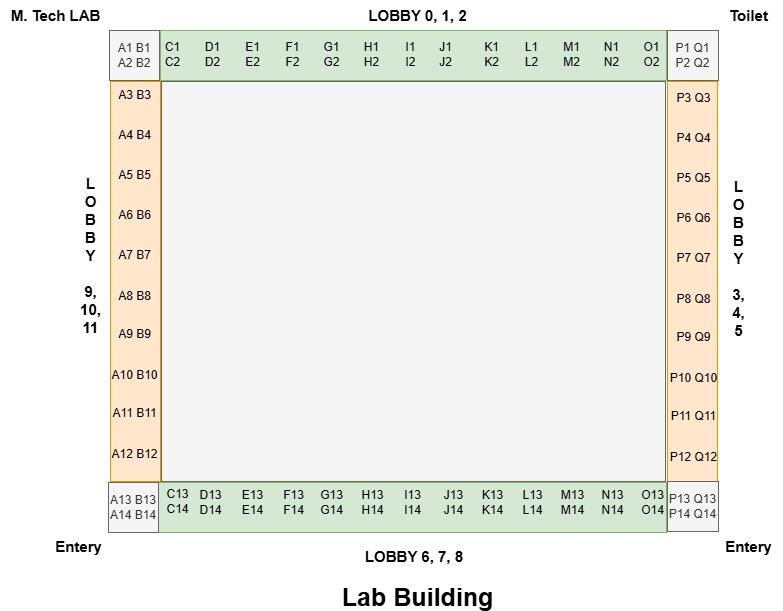

The diagram above was exported from draw.io. Its source (the exported page's mxGraphModel, read from the mxfile embedded in the PNG):
<mxGraphModel dx="1591" dy="857" grid="1" gridSize="10" guides="1" tooltips="1" connect="1" arrows="1" fold="1" page="1" pageScale="1" pageWidth="827" pageHeight="1169" background="none" math="0" shadow="0">
  <root>
    <mxCell id="0" />
    <mxCell id="1" parent="0" />
    <mxCell id="5bBYrHTev_450Ca2v1Da-1" value="" style="rounded=0;whiteSpace=wrap;html=1;fillColor=#d5e8d4;strokeColor=#82b366;" vertex="1" parent="1">
      <mxGeometry x="174" y="189" width="506" height="50" as="geometry" />
    </mxCell>
    <mxCell id="5bBYrHTev_450Ca2v1Da-3" value="" style="rounded=0;whiteSpace=wrap;html=1;fillColor=#d5e8d4;strokeColor=#82b366;" vertex="1" parent="1">
      <mxGeometry x="170" y="641" width="510" height="50" as="geometry" />
    </mxCell>
    <mxCell id="5bBYrHTev_450Ca2v1Da-4" value="" style="rounded=0;whiteSpace=wrap;html=1;direction=south;fillColor=#ffe6cc;strokeColor=#d79b00;" vertex="1" parent="1">
      <mxGeometry x="124" y="240" width="50" height="400" as="geometry" />
    </mxCell>
    <mxCell id="5bBYrHTev_450Ca2v1Da-5" value="" style="rounded=0;whiteSpace=wrap;html=1;direction=south;fillColor=#ffe6cc;strokeColor=#d79b00;" vertex="1" parent="1">
      <mxGeometry x="681" y="240" width="50" height="400" as="geometry" />
    </mxCell>
    <mxCell id="5bBYrHTev_450Ca2v1Da-12" value="&lt;font style=&quot;font-size: 15px;&quot;&gt;&lt;b&gt;L&lt;br&gt;O&lt;/b&gt;&lt;/font&gt;&lt;div&gt;&lt;font style=&quot;font-size: 15px;&quot;&gt;&lt;b&gt;B&lt;/b&gt;&lt;/font&gt;&lt;/div&gt;&lt;div&gt;&lt;font style=&quot;font-size: 15px;&quot;&gt;&lt;b&gt;B&lt;/b&gt;&lt;/font&gt;&lt;/div&gt;&lt;div&gt;&lt;font style=&quot;font-size: 15px;&quot;&gt;&lt;b&gt;Y&lt;/b&gt;&lt;/font&gt;&lt;/div&gt;&lt;div&gt;&lt;font style=&quot;font-size: 15px;&quot;&gt;&lt;b&gt;&lt;br&gt;&lt;/b&gt;&lt;/font&gt;&lt;/div&gt;&lt;div&gt;&lt;span style=&quot;font-size: 15px;&quot;&gt;&lt;b&gt;3,&lt;/b&gt;&lt;/span&gt;&lt;/div&gt;&lt;div&gt;&lt;b style=&quot;font-size: 15px; background-color: initial;&quot;&gt;4,&lt;/b&gt;&lt;/div&gt;&lt;div&gt;&lt;b style=&quot;font-size: 15px; background-color: initial;&quot;&gt;5&lt;/b&gt;&lt;/div&gt;" style="text;html=1;align=center;verticalAlign=middle;resizable=0;points=[];autosize=1;strokeColor=none;fillColor=none;" vertex="1" parent="1">
      <mxGeometry x="732" y="327" width="40" height="180" as="geometry" />
    </mxCell>
    <mxCell id="5bBYrHTev_450Ca2v1Da-15" value="&lt;font style=&quot;font-size: 15px;&quot;&gt;&lt;b&gt;LOBBY 0, 1, 2&lt;/b&gt;&lt;/font&gt;" style="text;html=1;align=center;verticalAlign=middle;whiteSpace=wrap;rounded=0;" vertex="1" parent="1">
      <mxGeometry x="373" y="159" width="117" height="30" as="geometry" />
    </mxCell>
    <mxCell id="5bBYrHTev_450Ca2v1Da-17" value="&lt;span&gt;&lt;font&gt;LOBBY 6, 7, 8&lt;/font&gt;&lt;/span&gt;" style="text;html=1;align=center;verticalAlign=middle;whiteSpace=wrap;rounded=0;fontStyle=1;fontSize=15;" vertex="1" parent="1">
      <mxGeometry x="376" y="700" width="104" height="30" as="geometry" />
    </mxCell>
    <mxCell id="5bBYrHTev_450Ca2v1Da-19" value="&lt;font style=&quot;font-size: 15px;&quot;&gt;&lt;b&gt;Entery&lt;/b&gt;&lt;/font&gt;" style="text;html=1;align=center;verticalAlign=middle;resizable=0;points=[];autosize=1;strokeColor=none;fillColor=none;" vertex="1" parent="1">
      <mxGeometry x="727" y="690" width="70" height="30" as="geometry" />
    </mxCell>
    <mxCell id="5bBYrHTev_450Ca2v1Da-20" value="&lt;font style=&quot;font-size: 15px;&quot;&gt;&lt;b&gt;Entery&lt;/b&gt;&lt;/font&gt;" style="text;html=1;align=center;verticalAlign=middle;resizable=0;points=[];autosize=1;strokeColor=none;fillColor=none;" vertex="1" parent="1">
      <mxGeometry x="57" y="690" width="70" height="30" as="geometry" />
    </mxCell>
    <mxCell id="5bBYrHTev_450Ca2v1Da-21" value="&lt;font&gt;M. Tech LAB&lt;/font&gt;" style="text;html=1;align=center;verticalAlign=middle;resizable=0;points=[];autosize=1;strokeColor=none;fillColor=none;fontStyle=1;fontSize=15;" vertex="1" parent="1">
      <mxGeometry x="14" y="159" width="110" height="30" as="geometry" />
    </mxCell>
    <mxCell id="5bBYrHTev_450Ca2v1Da-22" value="&lt;font style=&quot;font-size: 15px;&quot;&gt;&lt;b&gt;Toilet&lt;/b&gt;&lt;/font&gt;" style="text;html=1;align=center;verticalAlign=middle;resizable=0;points=[];autosize=1;strokeColor=none;fillColor=none;" vertex="1" parent="1">
      <mxGeometry x="732" y="159" width="60" height="30" as="geometry" />
    </mxCell>
    <mxCell id="5bBYrHTev_450Ca2v1Da-24" value="C1&lt;div&gt;C2&lt;/div&gt;" style="text;html=1;align=center;verticalAlign=middle;resizable=0;points=[];autosize=1;strokeColor=none;fillColor=none;" vertex="1" parent="1">
      <mxGeometry x="166" y="193" width="40" height="40" as="geometry" />
    </mxCell>
    <mxCell id="5bBYrHTev_450Ca2v1Da-26" value="D1&lt;div&gt;D2&lt;/div&gt;" style="text;html=1;align=center;verticalAlign=middle;resizable=0;points=[];autosize=1;strokeColor=none;fillColor=none;" vertex="1" parent="1">
      <mxGeometry x="206" y="193" width="40" height="40" as="geometry" />
    </mxCell>
    <mxCell id="5bBYrHTev_450Ca2v1Da-27" value="G1&lt;div&gt;G2&lt;/div&gt;" style="text;html=1;align=center;verticalAlign=middle;resizable=0;points=[];autosize=1;strokeColor=none;fillColor=none;" vertex="1" parent="1">
      <mxGeometry x="325" y="193" width="40" height="40" as="geometry" />
    </mxCell>
    <mxCell id="5bBYrHTev_450Ca2v1Da-28" value="E1&lt;div&gt;E2&lt;/div&gt;" style="text;html=1;align=center;verticalAlign=middle;resizable=0;points=[];autosize=1;strokeColor=none;fillColor=none;" vertex="1" parent="1">
      <mxGeometry x="246" y="193" width="40" height="40" as="geometry" />
    </mxCell>
    <mxCell id="5bBYrHTev_450Ca2v1Da-29" value="F1&lt;div&gt;F2&lt;/div&gt;" style="text;html=1;align=center;verticalAlign=middle;resizable=0;points=[];autosize=1;strokeColor=none;fillColor=none;" vertex="1" parent="1">
      <mxGeometry x="286" y="193" width="40" height="40" as="geometry" />
    </mxCell>
    <mxCell id="5bBYrHTev_450Ca2v1Da-30" value="I1&lt;div&gt;I2&lt;/div&gt;" style="text;html=1;align=center;verticalAlign=middle;resizable=0;points=[];autosize=1;strokeColor=none;fillColor=none;" vertex="1" parent="1">
      <mxGeometry x="409" y="193" width="30" height="40" as="geometry" />
    </mxCell>
    <mxCell id="5bBYrHTev_450Ca2v1Da-31" value="H1&lt;div&gt;H2&lt;/div&gt;" style="text;html=1;align=center;verticalAlign=middle;resizable=0;points=[];autosize=1;strokeColor=none;fillColor=none;" vertex="1" parent="1">
      <mxGeometry x="365" y="193" width="40" height="40" as="geometry" />
    </mxCell>
    <mxCell id="5bBYrHTev_450Ca2v1Da-32" value="J1&lt;div&gt;J2&lt;/div&gt;" style="text;html=1;align=center;verticalAlign=middle;resizable=0;points=[];autosize=1;strokeColor=none;fillColor=none;" vertex="1" parent="1">
      <mxGeometry x="439" y="193" width="40" height="40" as="geometry" />
    </mxCell>
    <mxCell id="5bBYrHTev_450Ca2v1Da-33" value="K1&lt;div&gt;K2&lt;/div&gt;" style="text;html=1;align=center;verticalAlign=middle;resizable=0;points=[];autosize=1;strokeColor=none;fillColor=none;" vertex="1" parent="1">
      <mxGeometry x="485" y="193" width="40" height="40" as="geometry" />
    </mxCell>
    <mxCell id="5bBYrHTev_450Ca2v1Da-34" value="L1&lt;div&gt;L2&lt;/div&gt;" style="text;html=1;align=center;verticalAlign=middle;resizable=0;points=[];autosize=1;strokeColor=none;fillColor=none;" vertex="1" parent="1">
      <mxGeometry x="525" y="193" width="40" height="40" as="geometry" />
    </mxCell>
    <mxCell id="5bBYrHTev_450Ca2v1Da-35" value="M1&lt;div&gt;M2&lt;/div&gt;" style="text;html=1;align=center;verticalAlign=middle;resizable=0;points=[];autosize=1;strokeColor=none;fillColor=none;" vertex="1" parent="1">
      <mxGeometry x="565" y="193" width="40" height="40" as="geometry" />
    </mxCell>
    <mxCell id="5bBYrHTev_450Ca2v1Da-36" value="N1&lt;div&gt;N2&lt;/div&gt;" style="text;html=1;align=center;verticalAlign=middle;resizable=0;points=[];autosize=1;strokeColor=none;fillColor=none;" vertex="1" parent="1">
      <mxGeometry x="605" y="193" width="40" height="40" as="geometry" />
    </mxCell>
    <mxCell id="5bBYrHTev_450Ca2v1Da-37" value="O1&lt;div&gt;O2&lt;/div&gt;" style="text;html=1;align=center;verticalAlign=middle;resizable=0;points=[];autosize=1;strokeColor=none;fillColor=none;" vertex="1" parent="1">
      <mxGeometry x="645" y="193" width="40" height="40" as="geometry" />
    </mxCell>
    <mxCell id="5bBYrHTev_450Ca2v1Da-38" value="C13&lt;div&gt;C14&lt;/div&gt;" style="text;html=1;align=center;verticalAlign=middle;resizable=0;points=[];autosize=1;strokeColor=none;fillColor=none;" vertex="1" parent="1">
      <mxGeometry x="166" y="640" width="50" height="40" as="geometry" />
    </mxCell>
    <mxCell id="5bBYrHTev_450Ca2v1Da-39" value="D13&lt;div&gt;D14&lt;/div&gt;" style="text;html=1;align=center;verticalAlign=middle;resizable=0;points=[];autosize=1;strokeColor=none;fillColor=none;" vertex="1" parent="1">
      <mxGeometry x="199" y="641" width="50" height="40" as="geometry" />
    </mxCell>
    <mxCell id="5bBYrHTev_450Ca2v1Da-40" value="G13&lt;div&gt;G14&lt;/div&gt;" style="text;html=1;align=center;verticalAlign=middle;resizable=0;points=[];autosize=1;strokeColor=none;fillColor=none;" vertex="1" parent="1">
      <mxGeometry x="320" y="641" width="50" height="40" as="geometry" />
    </mxCell>
    <mxCell id="5bBYrHTev_450Ca2v1Da-41" value="E13&lt;div&gt;E14&lt;/div&gt;" style="text;html=1;align=center;verticalAlign=middle;resizable=0;points=[];autosize=1;strokeColor=none;fillColor=none;" vertex="1" parent="1">
      <mxGeometry x="246" y="641" width="40" height="40" as="geometry" />
    </mxCell>
    <mxCell id="5bBYrHTev_450Ca2v1Da-42" value="F13&lt;div&gt;F14&lt;/div&gt;" style="text;html=1;align=center;verticalAlign=middle;resizable=0;points=[];autosize=1;strokeColor=none;fillColor=none;" vertex="1" parent="1">
      <mxGeometry x="287" y="641" width="40" height="40" as="geometry" />
    </mxCell>
    <mxCell id="5bBYrHTev_450Ca2v1Da-43" value="I13&lt;div&gt;I14&lt;/div&gt;" style="text;html=1;align=center;verticalAlign=middle;resizable=0;points=[];autosize=1;strokeColor=none;fillColor=none;" vertex="1" parent="1">
      <mxGeometry x="406" y="641" width="40" height="40" as="geometry" />
    </mxCell>
    <mxCell id="5bBYrHTev_450Ca2v1Da-44" value="H13&lt;div&gt;H14&lt;/div&gt;" style="text;html=1;align=center;verticalAlign=middle;resizable=0;points=[];autosize=1;strokeColor=none;fillColor=none;" vertex="1" parent="1">
      <mxGeometry x="361" y="641" width="50" height="40" as="geometry" />
    </mxCell>
    <mxCell id="5bBYrHTev_450Ca2v1Da-45" value="J13&lt;div&gt;J14&lt;/div&gt;" style="text;html=1;align=center;verticalAlign=middle;resizable=0;points=[];autosize=1;strokeColor=none;fillColor=none;" vertex="1" parent="1">
      <mxGeometry x="447" y="641" width="40" height="40" as="geometry" />
    </mxCell>
    <mxCell id="5bBYrHTev_450Ca2v1Da-46" value="K13&lt;div&gt;K14&lt;/div&gt;" style="text;html=1;align=center;verticalAlign=middle;resizable=0;points=[];autosize=1;strokeColor=none;fillColor=none;" vertex="1" parent="1">
      <mxGeometry x="486" y="641" width="40" height="40" as="geometry" />
    </mxCell>
    <mxCell id="5bBYrHTev_450Ca2v1Da-47" value="L13&lt;div&gt;L14&lt;/div&gt;" style="text;html=1;align=center;verticalAlign=middle;resizable=0;points=[];autosize=1;strokeColor=none;fillColor=none;" vertex="1" parent="1">
      <mxGeometry x="526" y="641" width="40" height="40" as="geometry" />
    </mxCell>
    <mxCell id="5bBYrHTev_450Ca2v1Da-48" value="M13&lt;div&gt;M14&lt;/div&gt;" style="text;html=1;align=center;verticalAlign=middle;resizable=0;points=[];autosize=1;strokeColor=none;fillColor=none;" vertex="1" parent="1">
      <mxGeometry x="561" y="641" width="50" height="40" as="geometry" />
    </mxCell>
    <mxCell id="5bBYrHTev_450Ca2v1Da-49" value="N13&lt;div&gt;N14&lt;/div&gt;" style="text;html=1;align=center;verticalAlign=middle;resizable=0;points=[];autosize=1;strokeColor=none;fillColor=none;" vertex="1" parent="1">
      <mxGeometry x="601" y="641" width="50" height="40" as="geometry" />
    </mxCell>
    <mxCell id="5bBYrHTev_450Ca2v1Da-50" value="O13&lt;div&gt;O14&lt;/div&gt;" style="text;html=1;align=center;verticalAlign=middle;resizable=0;points=[];autosize=1;strokeColor=none;fillColor=none;" vertex="1" parent="1">
      <mxGeometry x="641" y="641" width="50" height="40" as="geometry" />
    </mxCell>
    <mxCell id="5bBYrHTev_450Ca2v1Da-51" value="A6 B6" style="text;html=1;align=center;verticalAlign=middle;resizable=0;points=[];autosize=1;strokeColor=none;fillColor=none;" vertex="1" parent="1">
      <mxGeometry x="118" y="359" width="60" height="30" as="geometry" />
    </mxCell>
    <mxCell id="5bBYrHTev_450Ca2v1Da-52" value="A5 B5" style="text;html=1;align=center;verticalAlign=middle;resizable=0;points=[];autosize=1;strokeColor=none;fillColor=none;" vertex="1" parent="1">
      <mxGeometry x="118" y="319" width="60" height="30" as="geometry" />
    </mxCell>
    <mxCell id="5bBYrHTev_450Ca2v1Da-53" value="A3 B3" style="text;html=1;align=center;verticalAlign=middle;resizable=0;points=[];autosize=1;strokeColor=none;fillColor=none;" vertex="1" parent="1">
      <mxGeometry x="118" y="239" width="60" height="30" as="geometry" />
    </mxCell>
    <mxCell id="5bBYrHTev_450Ca2v1Da-55" value="A7 B7" style="text;html=1;align=center;verticalAlign=middle;resizable=0;points=[];autosize=1;strokeColor=none;fillColor=none;" vertex="1" parent="1">
      <mxGeometry x="118" y="399" width="60" height="30" as="geometry" />
    </mxCell>
    <mxCell id="5bBYrHTev_450Ca2v1Da-56" value="A4 B4" style="text;html=1;align=center;verticalAlign=middle;resizable=0;points=[];autosize=1;strokeColor=none;fillColor=none;" vertex="1" parent="1">
      <mxGeometry x="118" y="279" width="60" height="30" as="geometry" />
    </mxCell>
    <mxCell id="5bBYrHTev_450Ca2v1Da-57" value="A9 B9" style="text;html=1;align=center;verticalAlign=middle;resizable=0;points=[];autosize=1;strokeColor=none;fillColor=none;" vertex="1" parent="1">
      <mxGeometry x="118" y="478" width="60" height="30" as="geometry" />
    </mxCell>
    <mxCell id="5bBYrHTev_450Ca2v1Da-58" value="A8 B8" style="text;html=1;align=center;verticalAlign=middle;resizable=0;points=[];autosize=1;strokeColor=none;fillColor=none;" vertex="1" parent="1">
      <mxGeometry x="118" y="440" width="60" height="30" as="geometry" />
    </mxCell>
    <mxCell id="5bBYrHTev_450Ca2v1Da-60" value="A12 B12" style="text;html=1;align=center;verticalAlign=middle;resizable=0;points=[];autosize=1;strokeColor=none;fillColor=none;" vertex="1" parent="1">
      <mxGeometry x="113" y="598" width="70" height="30" as="geometry" />
    </mxCell>
    <mxCell id="5bBYrHTev_450Ca2v1Da-61" value="A10 B10" style="text;html=1;align=center;verticalAlign=middle;resizable=0;points=[];autosize=1;strokeColor=none;fillColor=none;" vertex="1" parent="1">
      <mxGeometry x="113" y="519" width="70" height="30" as="geometry" />
    </mxCell>
    <mxCell id="5bBYrHTev_450Ca2v1Da-62" value="A11 B11" style="text;html=1;align=center;verticalAlign=middle;resizable=0;points=[];autosize=1;strokeColor=none;fillColor=none;" vertex="1" parent="1">
      <mxGeometry x="113" y="557" width="70" height="30" as="geometry" />
    </mxCell>
    <mxCell id="5bBYrHTev_450Ca2v1Da-65" value="P6 Q6" style="text;html=1;align=center;verticalAlign=middle;resizable=0;points=[];autosize=1;strokeColor=none;fillColor=none;" vertex="1" parent="1">
      <mxGeometry x="677" y="362" width="60" height="30" as="geometry" />
    </mxCell>
    <mxCell id="5bBYrHTev_450Ca2v1Da-66" value="P5 Q5" style="text;html=1;align=center;verticalAlign=middle;resizable=0;points=[];autosize=1;strokeColor=none;fillColor=none;" vertex="1" parent="1">
      <mxGeometry x="677" y="322" width="60" height="30" as="geometry" />
    </mxCell>
    <mxCell id="5bBYrHTev_450Ca2v1Da-67" value="P3 Q3" style="text;html=1;align=center;verticalAlign=middle;resizable=0;points=[];autosize=1;strokeColor=none;fillColor=none;" vertex="1" parent="1">
      <mxGeometry x="677" y="242" width="60" height="30" as="geometry" />
    </mxCell>
    <mxCell id="5bBYrHTev_450Ca2v1Da-69" value="P7 Q7" style="text;html=1;align=center;verticalAlign=middle;resizable=0;points=[];autosize=1;strokeColor=none;fillColor=none;" vertex="1" parent="1">
      <mxGeometry x="677" y="402" width="60" height="30" as="geometry" />
    </mxCell>
    <mxCell id="5bBYrHTev_450Ca2v1Da-70" value="P4 Q4" style="text;html=1;align=center;verticalAlign=middle;resizable=0;points=[];autosize=1;strokeColor=none;fillColor=none;" vertex="1" parent="1">
      <mxGeometry x="677" y="282" width="60" height="30" as="geometry" />
    </mxCell>
    <mxCell id="5bBYrHTev_450Ca2v1Da-71" value="P9 Q9" style="text;html=1;align=center;verticalAlign=middle;resizable=0;points=[];autosize=1;strokeColor=none;fillColor=none;" vertex="1" parent="1">
      <mxGeometry x="677" y="481" width="60" height="30" as="geometry" />
    </mxCell>
    <mxCell id="5bBYrHTev_450Ca2v1Da-72" value="P8 Q8" style="text;html=1;align=center;verticalAlign=middle;resizable=0;points=[];autosize=1;strokeColor=none;fillColor=none;" vertex="1" parent="1">
      <mxGeometry x="677" y="443" width="60" height="30" as="geometry" />
    </mxCell>
    <mxCell id="5bBYrHTev_450Ca2v1Da-74" value="P12 Q12" style="text;html=1;align=center;verticalAlign=middle;resizable=0;points=[];autosize=1;strokeColor=none;fillColor=none;" vertex="1" parent="1">
      <mxGeometry x="672" y="601" width="70" height="30" as="geometry" />
    </mxCell>
    <mxCell id="5bBYrHTev_450Ca2v1Da-75" value="P10 Q10" style="text;html=1;align=center;verticalAlign=middle;resizable=0;points=[];autosize=1;strokeColor=none;fillColor=none;" vertex="1" parent="1">
      <mxGeometry x="672" y="522" width="70" height="30" as="geometry" />
    </mxCell>
    <mxCell id="5bBYrHTev_450Ca2v1Da-76" value="P11 Q11" style="text;html=1;align=center;verticalAlign=middle;resizable=0;points=[];autosize=1;strokeColor=none;fillColor=none;" vertex="1" parent="1">
      <mxGeometry x="672" y="560" width="70" height="30" as="geometry" />
    </mxCell>
    <mxCell id="5bBYrHTev_450Ca2v1Da-84" value="A1 B1&lt;div&gt;A2 B2&lt;/div&gt;" style="rounded=0;whiteSpace=wrap;html=1;fillColor=#f5f5f5;fontColor=#333333;strokeColor=#666666;" vertex="1" parent="1">
      <mxGeometry x="123" y="189" width="50" height="50" as="geometry" />
    </mxCell>
    <mxCell id="5bBYrHTev_450Ca2v1Da-85" value="P1 Q1&lt;div&gt;P2 Q2&lt;/div&gt;" style="rounded=0;whiteSpace=wrap;html=1;fillColor=#f5f5f5;fontColor=#333333;strokeColor=#666666;" vertex="1" parent="1">
      <mxGeometry x="681" y="189" width="51" height="50" as="geometry" />
    </mxCell>
    <mxCell id="5bBYrHTev_450Ca2v1Da-86" value="P13 Q13&lt;div&gt;P14 Q14&lt;/div&gt;" style="rounded=0;whiteSpace=wrap;html=1;fillColor=#f5f5f5;fontColor=#333333;strokeColor=#666666;" vertex="1" parent="1">
      <mxGeometry x="681" y="640" width="51" height="50" as="geometry" />
    </mxCell>
    <mxCell id="5bBYrHTev_450Ca2v1Da-87" value="A13 B13&lt;div&gt;A14 B14&lt;/div&gt;" style="rounded=0;whiteSpace=wrap;html=1;fillColor=#f5f5f5;fontColor=#333333;strokeColor=#666666;" vertex="1" parent="1">
      <mxGeometry x="122" y="641" width="50" height="50" as="geometry" />
    </mxCell>
    <mxCell id="5bBYrHTev_450Ca2v1Da-88" value="&lt;font style=&quot;font-size: 15px;&quot;&gt;&lt;b&gt;L&lt;br&gt;O&lt;/b&gt;&lt;/font&gt;&lt;div&gt;&lt;font style=&quot;font-size: 15px;&quot;&gt;&lt;b&gt;B&lt;/b&gt;&lt;/font&gt;&lt;/div&gt;&lt;div&gt;&lt;font style=&quot;font-size: 15px;&quot;&gt;&lt;b&gt;B&lt;/b&gt;&lt;/font&gt;&lt;/div&gt;&lt;div&gt;&lt;font style=&quot;font-size: 15px;&quot;&gt;&lt;b&gt;Y&lt;/b&gt;&lt;/font&gt;&lt;/div&gt;&lt;div&gt;&lt;font style=&quot;font-size: 15px;&quot;&gt;&lt;b&gt;&lt;br&gt;&lt;/b&gt;&lt;/font&gt;&lt;/div&gt;&lt;div&gt;&lt;span style=&quot;font-size: 15px;&quot;&gt;&lt;b&gt;9,&lt;/b&gt;&lt;/span&gt;&lt;/div&gt;&lt;div&gt;&lt;span style=&quot;font-size: 15px;&quot;&gt;&lt;b&gt;10,&lt;/b&gt;&lt;/span&gt;&lt;/div&gt;&lt;div&gt;&lt;span style=&quot;font-size: 15px;&quot;&gt;&lt;b&gt;11&lt;/b&gt;&lt;/span&gt;&lt;/div&gt;" style="text;html=1;align=center;verticalAlign=middle;resizable=0;points=[];autosize=1;strokeColor=none;fillColor=none;" vertex="1" parent="1">
      <mxGeometry x="84" y="324" width="40" height="180" as="geometry" />
    </mxCell>
    <mxCell id="5bBYrHTev_450Ca2v1Da-89" value="" style="rounded=0;whiteSpace=wrap;html=1;fillColor=#f5f5f5;fontColor=#333333;strokeColor=#666666;" vertex="1" parent="1">
      <mxGeometry x="175" y="240" width="504" height="400" as="geometry" />
    </mxCell>
    <mxCell id="5bBYrHTev_450Ca2v1Da-90" value="&lt;font&gt;Lab Building&lt;/font&gt;" style="text;html=1;align=center;verticalAlign=middle;whiteSpace=wrap;rounded=0;fontStyle=1;fontSize=25;" vertex="1" parent="1">
      <mxGeometry x="335.25" y="740" width="192.5" height="30" as="geometry" />
    </mxCell>
  </root>
</mxGraphModel>